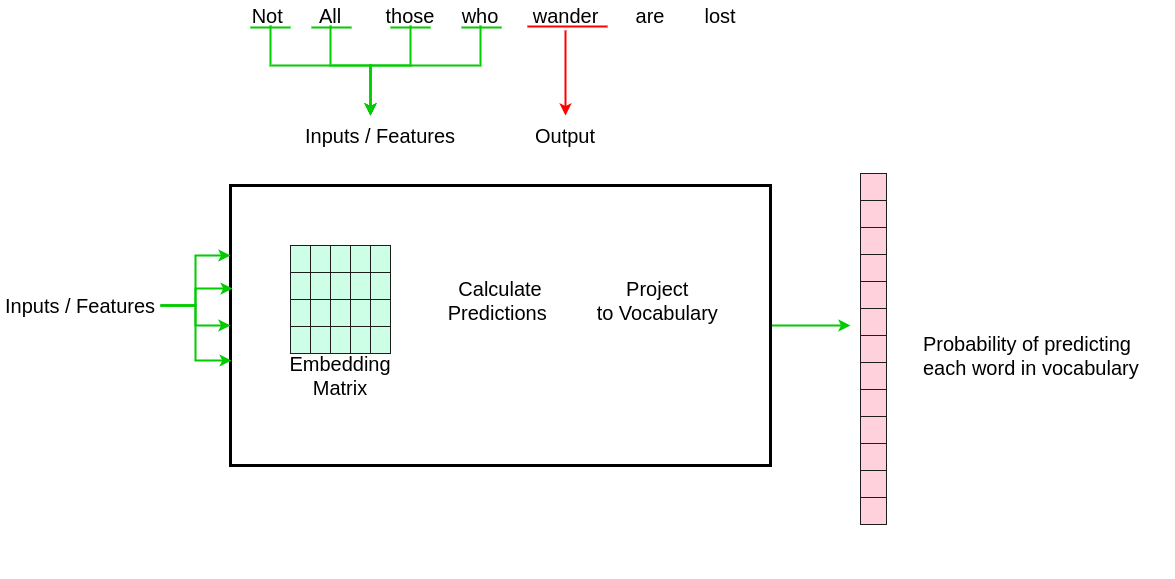

The diagram above was exported from draw.io. Its source (the exported page's mxGraphModel, read from the mxfile embedded in the PNG):
<mxGraphModel dx="2211" dy="721" grid="1" gridSize="10" guides="1" tooltips="1" connect="1" arrows="1" fold="1" page="1" pageScale="1" pageWidth="850" pageHeight="1100" math="0" shadow="0">
  <root>
    <mxCell id="0" />
    <mxCell id="1" parent="0" />
    <mxCell id="hSTy4e97gapSZUXR5XyX-37" style="edgeStyle=orthogonalEdgeStyle;rounded=0;orthogonalLoop=1;jettySize=auto;html=1;strokeColor=#00CC00;strokeWidth=2;fontSize=20;" edge="1" parent="1" source="hSTy4e97gapSZUXR5XyX-24">
      <mxGeometry relative="1" as="geometry">
        <mxPoint x="760" y="500" as="targetPoint" />
      </mxGeometry>
    </mxCell>
    <mxCell id="hSTy4e97gapSZUXR5XyX-24" value="" style="rounded=0;whiteSpace=wrap;html=1;strokeWidth=3;fillColor=none;fontSize=20;align=left;" vertex="1" parent="1">
      <mxGeometry x="140" y="360" width="540" height="280" as="geometry" />
    </mxCell>
    <mxCell id="hSTy4e97gapSZUXR5XyX-12" style="edgeStyle=orthogonalEdgeStyle;rounded=0;orthogonalLoop=1;jettySize=auto;html=1;strokeColor=#00CC00;strokeWidth=2;fontSize=20;" edge="1" parent="1" source="hSTy4e97gapSZUXR5XyX-2">
      <mxGeometry relative="1" as="geometry">
        <mxPoint x="280" y="290" as="targetPoint" />
        <Array as="points">
          <mxPoint x="180" y="240" />
          <mxPoint x="280" y="240" />
        </Array>
      </mxGeometry>
    </mxCell>
    <mxCell id="hSTy4e97gapSZUXR5XyX-2" value="Not&amp;nbsp;" style="text;html=1;strokeColor=none;fillColor=none;align=center;verticalAlign=middle;whiteSpace=wrap;rounded=0;fontSize=20;fontStyle=0" vertex="1" parent="1">
      <mxGeometry x="160" y="180" width="40" height="20" as="geometry" />
    </mxCell>
    <mxCell id="hSTy4e97gapSZUXR5XyX-13" style="edgeStyle=orthogonalEdgeStyle;rounded=0;orthogonalLoop=1;jettySize=auto;html=1;strokeColor=#00CC00;strokeWidth=2;fontSize=20;" edge="1" parent="1" source="hSTy4e97gapSZUXR5XyX-3">
      <mxGeometry relative="1" as="geometry">
        <mxPoint x="280" y="290" as="targetPoint" />
        <Array as="points">
          <mxPoint x="240" y="240" />
          <mxPoint x="280" y="240" />
        </Array>
      </mxGeometry>
    </mxCell>
    <mxCell id="hSTy4e97gapSZUXR5XyX-3" value="All" style="text;html=1;strokeColor=none;fillColor=none;align=center;verticalAlign=middle;whiteSpace=wrap;rounded=0;fontSize=20;fontStyle=0" vertex="1" parent="1">
      <mxGeometry x="220" y="180" width="40" height="20" as="geometry" />
    </mxCell>
    <mxCell id="hSTy4e97gapSZUXR5XyX-14" style="edgeStyle=orthogonalEdgeStyle;rounded=0;orthogonalLoop=1;jettySize=auto;html=1;strokeColor=#00CC00;strokeWidth=2;fontSize=20;" edge="1" parent="1" source="hSTy4e97gapSZUXR5XyX-4">
      <mxGeometry relative="1" as="geometry">
        <mxPoint x="280" y="290" as="targetPoint" />
        <Array as="points">
          <mxPoint x="320" y="240" />
          <mxPoint x="280" y="240" />
        </Array>
      </mxGeometry>
    </mxCell>
    <mxCell id="hSTy4e97gapSZUXR5XyX-4" value="those" style="text;html=1;strokeColor=none;fillColor=none;align=center;verticalAlign=middle;whiteSpace=wrap;rounded=0;fontSize=20;fontStyle=0" vertex="1" parent="1">
      <mxGeometry x="300" y="180" width="40" height="20" as="geometry" />
    </mxCell>
    <mxCell id="hSTy4e97gapSZUXR5XyX-15" style="edgeStyle=orthogonalEdgeStyle;rounded=0;orthogonalLoop=1;jettySize=auto;html=1;strokeColor=#00CC00;strokeWidth=2;fontSize=20;" edge="1" parent="1" source="hSTy4e97gapSZUXR5XyX-5">
      <mxGeometry relative="1" as="geometry">
        <mxPoint x="280" y="290" as="targetPoint" />
        <Array as="points">
          <mxPoint x="390" y="240" />
          <mxPoint x="280" y="240" />
        </Array>
      </mxGeometry>
    </mxCell>
    <mxCell id="hSTy4e97gapSZUXR5XyX-5" value="who" style="text;html=1;strokeColor=none;fillColor=none;align=center;verticalAlign=middle;whiteSpace=wrap;rounded=0;fontSize=20;fontStyle=0" vertex="1" parent="1">
      <mxGeometry x="370" y="180" width="40" height="20" as="geometry" />
    </mxCell>
    <mxCell id="hSTy4e97gapSZUXR5XyX-8" value="" style="endArrow=none;html=1;fontSize=20;strokeWidth=2;fillColor=#d5e8d4;strokeColor=#00CC00;" edge="1" parent="1">
      <mxGeometry width="50" height="50" relative="1" as="geometry">
        <mxPoint x="160" y="202" as="sourcePoint" />
        <mxPoint x="200" y="202" as="targetPoint" />
      </mxGeometry>
    </mxCell>
    <mxCell id="hSTy4e97gapSZUXR5XyX-9" value="" style="endArrow=none;html=1;fontSize=20;strokeWidth=2;fillColor=#d5e8d4;strokeColor=#00CC00;" edge="1" parent="1">
      <mxGeometry width="50" height="50" relative="1" as="geometry">
        <mxPoint x="221" y="202" as="sourcePoint" />
        <mxPoint x="261" y="202" as="targetPoint" />
      </mxGeometry>
    </mxCell>
    <mxCell id="hSTy4e97gapSZUXR5XyX-10" value="" style="endArrow=none;html=1;fontSize=20;strokeWidth=2;fillColor=#d5e8d4;strokeColor=#00CC00;" edge="1" parent="1">
      <mxGeometry width="50" height="50" relative="1" as="geometry">
        <mxPoint x="300" y="202" as="sourcePoint" />
        <mxPoint x="340" y="202" as="targetPoint" />
      </mxGeometry>
    </mxCell>
    <mxCell id="hSTy4e97gapSZUXR5XyX-11" value="" style="endArrow=none;html=1;fontSize=20;strokeWidth=2;fillColor=#d5e8d4;strokeColor=#00CC00;" edge="1" parent="1">
      <mxGeometry width="50" height="50" relative="1" as="geometry">
        <mxPoint x="371" y="202" as="sourcePoint" />
        <mxPoint x="411" y="202" as="targetPoint" />
      </mxGeometry>
    </mxCell>
    <mxCell id="hSTy4e97gapSZUXR5XyX-16" value="Inputs / Features" style="text;html=1;strokeColor=none;fillColor=none;align=center;verticalAlign=middle;whiteSpace=wrap;rounded=0;fontSize=20;" vertex="1" parent="1">
      <mxGeometry x="210" y="300" width="160" height="20" as="geometry" />
    </mxCell>
    <mxCell id="hSTy4e97gapSZUXR5XyX-19" style="edgeStyle=orthogonalEdgeStyle;rounded=0;orthogonalLoop=1;jettySize=auto;html=1;strokeColor=#FF0000;strokeWidth=2;fontSize=20;" edge="1" parent="1" source="hSTy4e97gapSZUXR5XyX-17">
      <mxGeometry relative="1" as="geometry">
        <mxPoint x="475" y="290" as="targetPoint" />
      </mxGeometry>
    </mxCell>
    <mxCell id="hSTy4e97gapSZUXR5XyX-17" value="wander" style="text;html=1;align=center;verticalAlign=middle;resizable=0;points=[];autosize=1;fontSize=20;" vertex="1" parent="1">
      <mxGeometry x="435" y="175" width="80" height="30" as="geometry" />
    </mxCell>
    <mxCell id="hSTy4e97gapSZUXR5XyX-18" value="" style="endArrow=none;html=1;strokeColor=#FF0000;strokeWidth=2;fontSize=20;fillColor=#f8cecc;" edge="1" parent="1">
      <mxGeometry width="50" height="50" relative="1" as="geometry">
        <mxPoint x="437" y="201" as="sourcePoint" />
        <mxPoint x="517" y="201" as="targetPoint" />
      </mxGeometry>
    </mxCell>
    <mxCell id="hSTy4e97gapSZUXR5XyX-20" value="Output" style="text;html=1;strokeColor=none;fillColor=none;align=center;verticalAlign=middle;whiteSpace=wrap;rounded=0;fontSize=20;" vertex="1" parent="1">
      <mxGeometry x="395" y="300" width="160" height="20" as="geometry" />
    </mxCell>
    <mxCell id="hSTy4e97gapSZUXR5XyX-21" value="are" style="text;html=1;strokeColor=none;fillColor=none;align=center;verticalAlign=middle;whiteSpace=wrap;rounded=0;fontSize=20;fontStyle=0" vertex="1" parent="1">
      <mxGeometry x="540" y="180" width="40" height="20" as="geometry" />
    </mxCell>
    <mxCell id="hSTy4e97gapSZUXR5XyX-22" value="lost" style="text;html=1;strokeColor=none;fillColor=none;align=center;verticalAlign=middle;whiteSpace=wrap;rounded=0;fontSize=20;fontStyle=0" vertex="1" parent="1">
      <mxGeometry x="610" y="180" width="40" height="20" as="geometry" />
    </mxCell>
    <mxCell id="hSTy4e97gapSZUXR5XyX-25" value="&lt;table border=&quot;1&quot; style=&quot;border: 1px solid rgb(29 , 29 , 29) ; border-collapse: collapse ; background-color: rgb(204 , 255 , 230)&quot;&gt;&lt;tbody&gt;&lt;tr&gt;&lt;td&gt;&lt;br&gt;&lt;/td&gt;&lt;td&gt;&lt;br&gt;&lt;/td&gt;&lt;td&gt;&lt;br&gt;&lt;/td&gt;&lt;td&gt;&lt;br&gt;&lt;/td&gt;&lt;td&gt;&lt;br&gt;&lt;/td&gt;&lt;/tr&gt;&lt;tr&gt;&lt;td&gt;&lt;br&gt;&lt;/td&gt;&lt;td&gt;&lt;br&gt;&lt;/td&gt;&lt;td&gt;&lt;br&gt;&lt;/td&gt;&lt;td&gt;&lt;br&gt;&lt;/td&gt;&lt;td&gt;&lt;br&gt;&lt;/td&gt;&lt;/tr&gt;&lt;tr&gt;&lt;td&gt;&lt;br&gt;&lt;/td&gt;&lt;td&gt;&lt;br&gt;&lt;/td&gt;&lt;td&gt;&lt;br&gt;&lt;/td&gt;&lt;td&gt;&lt;br&gt;&lt;/td&gt;&lt;td&gt;&lt;br&gt;&lt;/td&gt;&lt;/tr&gt;&lt;tr&gt;&lt;td&gt;&amp;nbsp; &amp;nbsp;&lt;/td&gt;&lt;td&gt;&amp;nbsp; &amp;nbsp;&lt;/td&gt;&lt;td&gt;&amp;nbsp; &amp;nbsp;&lt;/td&gt;&lt;td&gt;&amp;nbsp; &amp;nbsp;&lt;/td&gt;&lt;td&gt;&amp;nbsp; &amp;nbsp;&lt;/td&gt;&lt;/tr&gt;&lt;/tbody&gt;&lt;/table&gt;&amp;nbsp;" style="text;html=1;strokeColor=none;fillColor=none;overflow=fill;fontSize=20;align=left;" vertex="1" parent="1">
      <mxGeometry x="200" y="420" width="100" height="110" as="geometry" />
    </mxCell>
    <mxCell id="hSTy4e97gapSZUXR5XyX-26" value="Embedding Matrix" style="text;html=1;strokeColor=none;fillColor=none;align=center;verticalAlign=middle;whiteSpace=wrap;rounded=0;fontSize=20;" vertex="1" parent="1">
      <mxGeometry x="230" y="540" width="40" height="20" as="geometry" />
    </mxCell>
    <mxCell id="hSTy4e97gapSZUXR5XyX-29" style="edgeStyle=orthogonalEdgeStyle;rounded=0;orthogonalLoop=1;jettySize=auto;html=1;entryX=0;entryY=0.25;entryDx=0;entryDy=0;strokeColor=#00CC00;strokeWidth=2;fontSize=20;" edge="1" parent="1" source="hSTy4e97gapSZUXR5XyX-28" target="hSTy4e97gapSZUXR5XyX-24">
      <mxGeometry relative="1" as="geometry" />
    </mxCell>
    <mxCell id="hSTy4e97gapSZUXR5XyX-30" style="edgeStyle=orthogonalEdgeStyle;rounded=0;orthogonalLoop=1;jettySize=auto;html=1;entryX=0.004;entryY=0.368;entryDx=0;entryDy=0;entryPerimeter=0;strokeColor=#00CC00;strokeWidth=2;fontSize=20;" edge="1" parent="1" source="hSTy4e97gapSZUXR5XyX-28" target="hSTy4e97gapSZUXR5XyX-24">
      <mxGeometry relative="1" as="geometry" />
    </mxCell>
    <mxCell id="hSTy4e97gapSZUXR5XyX-31" style="edgeStyle=orthogonalEdgeStyle;rounded=0;orthogonalLoop=1;jettySize=auto;html=1;entryX=0;entryY=0.5;entryDx=0;entryDy=0;strokeColor=#00CC00;strokeWidth=2;fontSize=20;" edge="1" parent="1" source="hSTy4e97gapSZUXR5XyX-28" target="hSTy4e97gapSZUXR5XyX-24">
      <mxGeometry relative="1" as="geometry" />
    </mxCell>
    <mxCell id="hSTy4e97gapSZUXR5XyX-32" style="edgeStyle=orthogonalEdgeStyle;rounded=0;orthogonalLoop=1;jettySize=auto;html=1;entryX=0.002;entryY=0.625;entryDx=0;entryDy=0;entryPerimeter=0;strokeColor=#00CC00;strokeWidth=2;fontSize=20;" edge="1" parent="1" source="hSTy4e97gapSZUXR5XyX-28" target="hSTy4e97gapSZUXR5XyX-24">
      <mxGeometry relative="1" as="geometry" />
    </mxCell>
    <mxCell id="hSTy4e97gapSZUXR5XyX-28" value="Inputs / Features" style="text;html=1;strokeColor=none;fillColor=none;align=center;verticalAlign=middle;whiteSpace=wrap;rounded=0;fontSize=20;" vertex="1" parent="1">
      <mxGeometry x="-90" y="470" width="160" height="20" as="geometry" />
    </mxCell>
    <mxCell id="hSTy4e97gapSZUXR5XyX-35" value="Calculate Predictions&amp;nbsp;" style="text;html=1;strokeColor=none;fillColor=none;align=center;verticalAlign=middle;whiteSpace=wrap;rounded=0;fontSize=20;" vertex="1" parent="1">
      <mxGeometry x="345" y="447.5" width="130" height="55" as="geometry" />
    </mxCell>
    <mxCell id="hSTy4e97gapSZUXR5XyX-36" value="Project &lt;br&gt;to Vocabulary&amp;nbsp;" style="text;html=1;strokeColor=none;fillColor=none;align=center;verticalAlign=middle;whiteSpace=wrap;rounded=0;fontSize=20;" vertex="1" parent="1">
      <mxGeometry x="500" y="427.5" width="140" height="95" as="geometry" />
    </mxCell>
    <mxCell id="hSTy4e97gapSZUXR5XyX-38" value="&lt;table border=&quot;1&quot; style=&quot;border: 1px solid rgb(29 , 29 , 29) ; border-collapse: collapse ; background-color: rgb(255 , 209 , 220)&quot;&gt;&lt;tbody&gt;&lt;tr&gt;&lt;td&gt;&amp;nbsp; &amp;nbsp;&amp;nbsp;&lt;/td&gt;&lt;/tr&gt;&lt;tr&gt;&lt;td&gt;&lt;br&gt;&lt;/td&gt;&lt;/tr&gt;&lt;tr&gt;&lt;td&gt;&lt;br&gt;&lt;/td&gt;&lt;/tr&gt;&lt;tr&gt;&lt;td&gt;&lt;br&gt;&lt;/td&gt;&lt;/tr&gt;&lt;tr&gt;&lt;td&gt;&lt;br&gt;&lt;/td&gt;&lt;/tr&gt;&lt;tr&gt;&lt;td&gt;&lt;br&gt;&lt;/td&gt;&lt;/tr&gt;&lt;tr&gt;&lt;td&gt;&lt;br&gt;&lt;/td&gt;&lt;/tr&gt;&lt;tr&gt;&lt;td&gt;&lt;br&gt;&lt;/td&gt;&lt;/tr&gt;&lt;tr&gt;&lt;td&gt;&lt;br&gt;&lt;/td&gt;&lt;/tr&gt;&lt;tr&gt;&lt;td&gt;&lt;br&gt;&lt;/td&gt;&lt;/tr&gt;&lt;tr&gt;&lt;td&gt;&lt;br&gt;&lt;/td&gt;&lt;/tr&gt;&lt;tr&gt;&lt;td&gt;&lt;br&gt;&lt;/td&gt;&lt;/tr&gt;&lt;tr&gt;&lt;td&gt;&lt;br&gt;&lt;/td&gt;&lt;/tr&gt;&lt;/tbody&gt;&lt;/table&gt;" style="text;html=1;strokeColor=none;fillColor=none;overflow=fill;fontSize=20;align=left;" vertex="1" parent="1">
      <mxGeometry x="770" y="348" width="314" height="405" as="geometry" />
    </mxCell>
    <mxCell id="hSTy4e97gapSZUXR5XyX-39" value="Probability of predicting &lt;br&gt;each word in vocabulary&amp;nbsp;" style="text;html=1;align=left;verticalAlign=middle;resizable=0;points=[];autosize=1;fontSize=20;" vertex="1" parent="hSTy4e97gapSZUXR5XyX-38">
      <mxGeometry x="61" y="157" width="240" height="50" as="geometry" />
    </mxCell>
  </root>
</mxGraphModel>